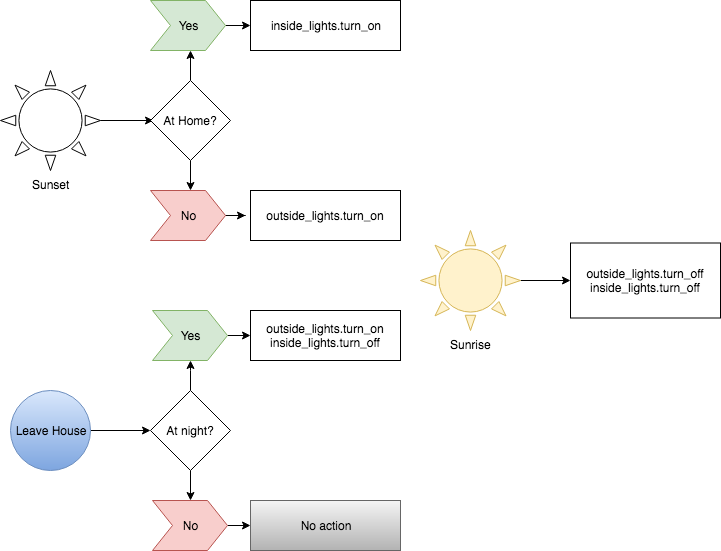

The diagram above was exported from draw.io. Its source (the exported page's mxGraphModel, read from the mxfile embedded in the PNG):
<mxGraphModel dx="758" dy="467" grid="1" gridSize="10" guides="1" tooltips="1" connect="1" arrows="1" fold="1" page="1" pageScale="1" pageWidth="850" pageHeight="1100" math="0" shadow="0">
  <root>
    <mxCell id="0" />
    <mxCell id="1" parent="0" />
    <mxCell id="gJf8b2XxNVMMBE1sfI0H-10" value="" style="edgeStyle=orthogonalEdgeStyle;rounded=0;orthogonalLoop=1;jettySize=auto;html=1;entryX=0;entryY=0.5;entryDx=0;entryDy=0;" edge="1" parent="1" source="gJf8b2XxNVMMBE1sfI0H-8">
      <mxGeometry relative="1" as="geometry">
        <mxPoint x="203" y="260" as="targetPoint" />
      </mxGeometry>
    </mxCell>
    <mxCell id="gJf8b2XxNVMMBE1sfI0H-8" value="Sunset" style="verticalLabelPosition=bottom;verticalAlign=top;html=1;shape=mxgraph.basic.sun;fillColor=none;" vertex="1" parent="1">
      <mxGeometry x="50" y="210" width="100" height="100" as="geometry" />
    </mxCell>
    <mxCell id="gJf8b2XxNVMMBE1sfI0H-47" value="" style="edgeStyle=orthogonalEdgeStyle;rounded=0;orthogonalLoop=1;jettySize=auto;html=1;" edge="1" parent="1" source="gJf8b2XxNVMMBE1sfI0H-9" target="gJf8b2XxNVMMBE1sfI0H-46">
      <mxGeometry relative="1" as="geometry" />
    </mxCell>
    <mxCell id="gJf8b2XxNVMMBE1sfI0H-9" value="Sunrise" style="verticalLabelPosition=bottom;verticalAlign=top;html=1;shape=mxgraph.basic.sun;fillColor=#fff2cc;strokeColor=#d6b656;" vertex="1" parent="1">
      <mxGeometry x="470" y="370" width="100" height="100" as="geometry" />
    </mxCell>
    <mxCell id="gJf8b2XxNVMMBE1sfI0H-16" value="" style="edgeStyle=orthogonalEdgeStyle;rounded=0;orthogonalLoop=1;jettySize=auto;html=1;" edge="1" parent="1" source="gJf8b2XxNVMMBE1sfI0H-14">
      <mxGeometry relative="1" as="geometry">
        <mxPoint x="240" y="330" as="targetPoint" />
      </mxGeometry>
    </mxCell>
    <mxCell id="gJf8b2XxNVMMBE1sfI0H-24" value="" style="edgeStyle=orthogonalEdgeStyle;rounded=0;orthogonalLoop=1;jettySize=auto;html=1;" edge="1" parent="1" source="gJf8b2XxNVMMBE1sfI0H-14">
      <mxGeometry relative="1" as="geometry">
        <mxPoint x="240" y="190" as="targetPoint" />
      </mxGeometry>
    </mxCell>
    <mxCell id="gJf8b2XxNVMMBE1sfI0H-14" value="At Home?" style="rhombus;whiteSpace=wrap;html=1;" vertex="1" parent="1">
      <mxGeometry x="200" y="220" width="80" height="80" as="geometry" />
    </mxCell>
    <mxCell id="gJf8b2XxNVMMBE1sfI0H-19" value="" style="edgeStyle=orthogonalEdgeStyle;rounded=0;orthogonalLoop=1;jettySize=auto;html=1;" edge="1" parent="1" source="gJf8b2XxNVMMBE1sfI0H-17">
      <mxGeometry relative="1" as="geometry">
        <mxPoint x="295" y="355" as="targetPoint" />
      </mxGeometry>
    </mxCell>
    <mxCell id="gJf8b2XxNVMMBE1sfI0H-17" value="No" style="shape=step;perimeter=stepPerimeter;whiteSpace=wrap;html=1;fixedSize=1;fillColor=#f8cecc;strokeColor=#b85450;" vertex="1" parent="1">
      <mxGeometry x="200" y="330" width="75" height="50" as="geometry" />
    </mxCell>
    <mxCell id="gJf8b2XxNVMMBE1sfI0H-22" value="outside_lights.turn_on" style="rounded=0;whiteSpace=wrap;html=1;" vertex="1" parent="1">
      <mxGeometry x="300" y="330" width="150" height="50" as="geometry" />
    </mxCell>
    <mxCell id="gJf8b2XxNVMMBE1sfI0H-27" value="" style="edgeStyle=orthogonalEdgeStyle;rounded=0;orthogonalLoop=1;jettySize=auto;html=1;" edge="1" parent="1" source="gJf8b2XxNVMMBE1sfI0H-25" target="gJf8b2XxNVMMBE1sfI0H-26">
      <mxGeometry relative="1" as="geometry" />
    </mxCell>
    <mxCell id="gJf8b2XxNVMMBE1sfI0H-25" value="Yes" style="shape=step;perimeter=stepPerimeter;whiteSpace=wrap;html=1;fixedSize=1;fillColor=#d5e8d4;strokeColor=#82b366;" vertex="1" parent="1">
      <mxGeometry x="200" y="140" width="75" height="50" as="geometry" />
    </mxCell>
    <mxCell id="gJf8b2XxNVMMBE1sfI0H-26" value="inside_lights.turn_on" style="rounded=0;whiteSpace=wrap;html=1;" vertex="1" parent="1">
      <mxGeometry x="300" y="140" width="150" height="50" as="geometry" />
    </mxCell>
    <mxCell id="gJf8b2XxNVMMBE1sfI0H-36" value="" style="edgeStyle=orthogonalEdgeStyle;rounded=0;orthogonalLoop=1;jettySize=auto;html=1;" edge="1" parent="1" source="gJf8b2XxNVMMBE1sfI0H-28" target="gJf8b2XxNVMMBE1sfI0H-34">
      <mxGeometry relative="1" as="geometry" />
    </mxCell>
    <mxCell id="gJf8b2XxNVMMBE1sfI0H-28" value="Leave House&lt;br&gt;" style="ellipse;whiteSpace=wrap;html=1;aspect=fixed;fillColor=#dae8fc;strokeColor=#6c8ebf;gradientColor=#7ea6e0;" vertex="1" parent="1">
      <mxGeometry x="60" y="530" width="80" height="80" as="geometry" />
    </mxCell>
    <mxCell id="gJf8b2XxNVMMBE1sfI0H-39" value="" style="edgeStyle=orthogonalEdgeStyle;rounded=0;orthogonalLoop=1;jettySize=auto;html=1;entryX=0.5;entryY=0;entryDx=0;entryDy=0;" edge="1" parent="1" source="gJf8b2XxNVMMBE1sfI0H-34" target="gJf8b2XxNVMMBE1sfI0H-37">
      <mxGeometry relative="1" as="geometry" />
    </mxCell>
    <mxCell id="gJf8b2XxNVMMBE1sfI0H-43" value="" style="edgeStyle=orthogonalEdgeStyle;rounded=0;orthogonalLoop=1;jettySize=auto;html=1;" edge="1" parent="1" source="gJf8b2XxNVMMBE1sfI0H-34" target="gJf8b2XxNVMMBE1sfI0H-41">
      <mxGeometry relative="1" as="geometry" />
    </mxCell>
    <mxCell id="gJf8b2XxNVMMBE1sfI0H-34" value="At night?" style="rhombus;whiteSpace=wrap;html=1;" vertex="1" parent="1">
      <mxGeometry x="200" y="530" width="80" height="80" as="geometry" />
    </mxCell>
    <mxCell id="gJf8b2XxNVMMBE1sfI0H-40" value="" style="edgeStyle=orthogonalEdgeStyle;rounded=0;orthogonalLoop=1;jettySize=auto;html=1;" edge="1" parent="1" source="gJf8b2XxNVMMBE1sfI0H-37" target="gJf8b2XxNVMMBE1sfI0H-38">
      <mxGeometry relative="1" as="geometry" />
    </mxCell>
    <mxCell id="gJf8b2XxNVMMBE1sfI0H-37" value="No" style="shape=step;perimeter=stepPerimeter;whiteSpace=wrap;html=1;fixedSize=1;fillColor=#f8cecc;strokeColor=#b85450;" vertex="1" parent="1">
      <mxGeometry x="202" y="640" width="75" height="50" as="geometry" />
    </mxCell>
    <mxCell id="gJf8b2XxNVMMBE1sfI0H-38" value="No action" style="rounded=0;whiteSpace=wrap;html=1;gradientColor=#b3b3b3;fillColor=#f5f5f5;strokeColor=#666666;" vertex="1" parent="1">
      <mxGeometry x="300" y="640" width="150" height="50" as="geometry" />
    </mxCell>
    <mxCell id="gJf8b2XxNVMMBE1sfI0H-44" value="" style="edgeStyle=orthogonalEdgeStyle;rounded=0;orthogonalLoop=1;jettySize=auto;html=1;" edge="1" parent="1" source="gJf8b2XxNVMMBE1sfI0H-41" target="gJf8b2XxNVMMBE1sfI0H-42">
      <mxGeometry relative="1" as="geometry" />
    </mxCell>
    <mxCell id="gJf8b2XxNVMMBE1sfI0H-41" value="Yes" style="shape=step;perimeter=stepPerimeter;whiteSpace=wrap;html=1;fixedSize=1;fillColor=#d5e8d4;strokeColor=#82b366;" vertex="1" parent="1">
      <mxGeometry x="202" y="450" width="75" height="50" as="geometry" />
    </mxCell>
    <mxCell id="gJf8b2XxNVMMBE1sfI0H-42" value="outside_lights.turn_on&lt;br&gt;inside_lights.turn_off&lt;br&gt;" style="rounded=0;whiteSpace=wrap;html=1;" vertex="1" parent="1">
      <mxGeometry x="300" y="450" width="150" height="50" as="geometry" />
    </mxCell>
    <mxCell id="gJf8b2XxNVMMBE1sfI0H-46" value="outside_lights.turn_off&lt;br&gt;inside_lights.turn_off&lt;br&gt;" style="rounded=0;whiteSpace=wrap;html=1;" vertex="1" parent="1">
      <mxGeometry x="620" y="382.5" width="150" height="75" as="geometry" />
    </mxCell>
  </root>
</mxGraphModel>